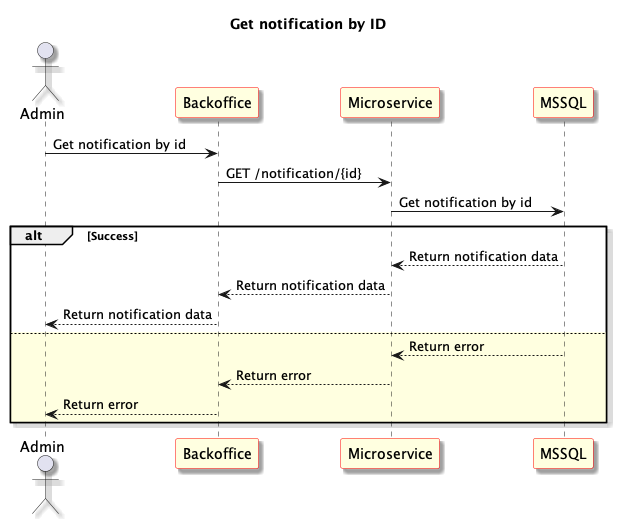

The diagram above was rendered by PlantUML. Its source (embedded in the PNG):
@startuml Get notification by ID
skinparam shadowing true
skinparam sequence {
	ParticipantBackgroundColor LightYellow
	ParticipantBorderColor red
}
Title: Get notification by ID
actor "Admin" as User1
participant "Backoffice" as Frontend
participant "Microservice" as Microservice
participant "MSSQL" as Database

User1 -> Frontend: Get notification by id

Frontend -> Microservice: GET /notification/{id}

Microservice -> Database: Get notification by id

alt Success

Database --> Microservice: Return notification data

Microservice --> Frontend: Return notification data

Frontend --> User1: Return notification data

else #LightYellow

Database --> Microservice: Return error

Microservice --> Frontend: Return error

Frontend --> User1: Return error

end

@enduml